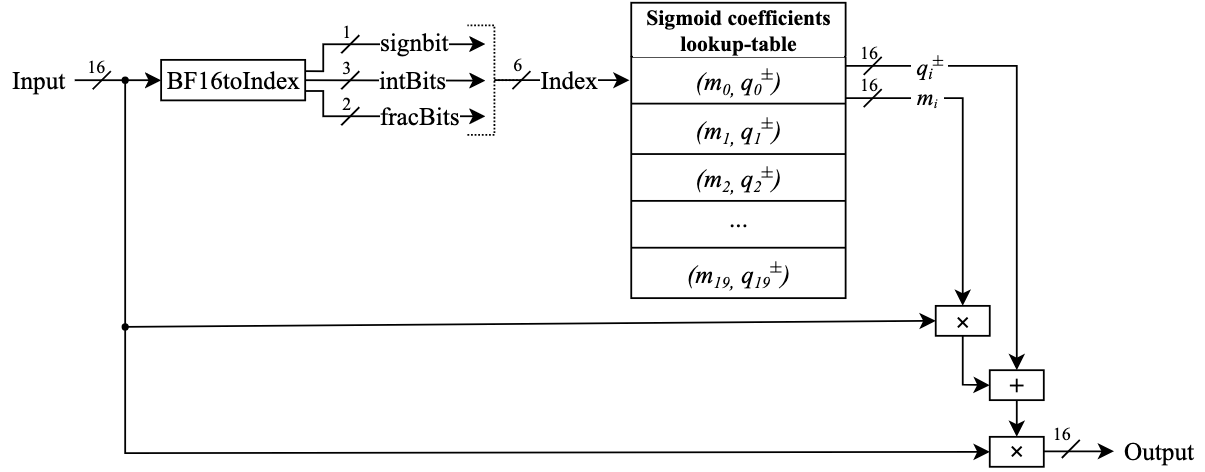

The diagram above was exported from draw.io. Its source (the exported page's mxGraphModel, read from the mxfile embedded in the PNG):
<mxGraphModel dx="1036" dy="667" grid="1" gridSize="10" guides="1" tooltips="1" connect="1" arrows="1" fold="1" page="1" pageScale="1" pageWidth="827" pageHeight="1169" math="0" shadow="0">
  <root>
    <mxCell id="0" />
    <mxCell id="1" parent="0" />
    <mxCell id="HRAQHvJZD-tB_Js6UTpa-38" value="" style="endArrow=classic;html=1;rounded=0;fontFamily=Times New Roman;fontSize=14;exitX=1;exitY=0.5;exitDx=0;exitDy=0;" edge="1" parent="1" source="HRAQHvJZD-tB_Js6UTpa-39">
      <mxGeometry width="50" height="50" relative="1" as="geometry">
        <mxPoint x="70" y="603" as="sourcePoint" />
        <mxPoint x="120" y="603" as="targetPoint" />
      </mxGeometry>
    </mxCell>
    <mxCell id="HRAQHvJZD-tB_Js6UTpa-39" value="Input " style="text;html=1;align=center;verticalAlign=middle;whiteSpace=wrap;rounded=0;fontFamily=Times New Roman;fontSize=14;" vertex="1" parent="1">
      <mxGeometry x="32" y="593" width="40" height="20" as="geometry" />
    </mxCell>
    <mxCell id="HRAQHvJZD-tB_Js6UTpa-40" value="" style="endArrow=none;html=1;rounded=0;entryX=1;entryY=0.75;entryDx=0;entryDy=0;fontFamily=Times New Roman;fontSize=14;" edge="1" parent="1">
      <mxGeometry width="50" height="50" relative="1" as="geometry">
        <mxPoint x="82" y="608" as="sourcePoint" />
        <mxPoint x="92.00000000000006" y="598" as="targetPoint" />
      </mxGeometry>
    </mxCell>
    <mxCell id="HRAQHvJZD-tB_Js6UTpa-41" value="&lt;font style=&quot;font-size: 10px;&quot;&gt;16&lt;/font&gt;" style="text;html=1;align=center;verticalAlign=middle;whiteSpace=wrap;rounded=0;fontFamily=Times New Roman;fontSize=14;" vertex="1" parent="1">
      <mxGeometry x="74" y="589" width="20" height="10" as="geometry" />
    </mxCell>
    <mxCell id="HRAQHvJZD-tB_Js6UTpa-42" value="BF16toIndex" style="rounded=0;whiteSpace=wrap;html=1;fontFamily=Times New Roman;fontSize=14;" vertex="1" parent="1">
      <mxGeometry x="120" y="591.75" width="80" height="22.5" as="geometry" />
    </mxCell>
    <mxCell id="HRAQHvJZD-tB_Js6UTpa-43" value="" style="endArrow=none;html=1;rounded=0;fontFamily=Times New Roman;fontSize=14;" edge="1" parent="1">
      <mxGeometry width="50" height="50" relative="1" as="geometry">
        <mxPoint x="220" y="588" as="sourcePoint" />
        <mxPoint x="230" y="578" as="targetPoint" />
      </mxGeometry>
    </mxCell>
    <mxCell id="HRAQHvJZD-tB_Js6UTpa-44" value="3" style="text;html=1;align=center;verticalAlign=middle;whiteSpace=wrap;rounded=0;fontFamily=Times New Roman;fontSize=10;" vertex="1" parent="1">
      <mxGeometry x="218" y="591" width="10" height="10" as="geometry" />
    </mxCell>
    <mxCell id="HRAQHvJZD-tB_Js6UTpa-45" value="2" style="text;html=1;align=center;verticalAlign=middle;whiteSpace=wrap;rounded=0;fontFamily=Times New Roman;fontSize=10;" vertex="1" parent="1">
      <mxGeometry x="218" y="611" width="10" height="10" as="geometry" />
    </mxCell>
    <mxCell id="HRAQHvJZD-tB_Js6UTpa-46" value="&lt;font&gt;1&lt;/font&gt;" style="text;html=1;align=center;verticalAlign=middle;whiteSpace=wrap;rounded=0;fontFamily=Times New Roman;fontSize=10;" vertex="1" parent="1">
      <mxGeometry x="218" y="571" width="10" height="10" as="geometry" />
    </mxCell>
    <mxCell id="HRAQHvJZD-tB_Js6UTpa-47" value="" style="endArrow=none;html=1;rounded=0;fontFamily=Times New Roman;fontSize=14;" edge="1" parent="1">
      <mxGeometry width="50" height="50" relative="1" as="geometry">
        <mxPoint x="220" y="608" as="sourcePoint" />
        <mxPoint x="230" y="598" as="targetPoint" />
      </mxGeometry>
    </mxCell>
    <mxCell id="HRAQHvJZD-tB_Js6UTpa-48" value="" style="endArrow=none;html=1;rounded=0;fontFamily=Times New Roman;fontSize=14;" edge="1" parent="1">
      <mxGeometry width="50" height="50" relative="1" as="geometry">
        <mxPoint x="220" y="628" as="sourcePoint" />
        <mxPoint x="230" y="618" as="targetPoint" />
      </mxGeometry>
    </mxCell>
    <mxCell id="HRAQHvJZD-tB_Js6UTpa-49" value="" style="endArrow=classic;html=1;rounded=0;exitX=1;exitY=0.274;exitDx=0;exitDy=0;fontFamily=Times New Roman;fontSize=14;exitPerimeter=0;" edge="1" parent="1" source="HRAQHvJZD-tB_Js6UTpa-42">
      <mxGeometry relative="1" as="geometry">
        <mxPoint x="200" y="563" as="sourcePoint" />
        <mxPoint x="300" y="583" as="targetPoint" />
        <Array as="points">
          <mxPoint x="210" y="598" />
          <mxPoint x="210" y="583" />
        </Array>
      </mxGeometry>
    </mxCell>
    <mxCell id="HRAQHvJZD-tB_Js6UTpa-50" value="signbit" style="edgeLabel;resizable=0;html=1;;align=center;verticalAlign=middle;fontFamily=Times New Roman;fontSize=14;" connectable="0" vertex="1" parent="HRAQHvJZD-tB_Js6UTpa-49">
      <mxGeometry relative="1" as="geometry">
        <mxPoint x="17" y="-1" as="offset" />
      </mxGeometry>
    </mxCell>
    <mxCell id="HRAQHvJZD-tB_Js6UTpa-51" value="" style="endArrow=classic;html=1;rounded=0;fontFamily=Times New Roman;fontSize=14;exitX=1;exitY=0.5;exitDx=0;exitDy=0;" edge="1" parent="1" source="HRAQHvJZD-tB_Js6UTpa-42">
      <mxGeometry relative="1" as="geometry">
        <mxPoint x="210" y="603" as="sourcePoint" />
        <mxPoint x="300" y="603.24" as="targetPoint" />
      </mxGeometry>
    </mxCell>
    <mxCell id="HRAQHvJZD-tB_Js6UTpa-52" value="intBits" style="edgeLabel;resizable=0;html=1;;align=center;verticalAlign=middle;fontFamily=Times New Roman;fontSize=14;" connectable="0" vertex="1" parent="HRAQHvJZD-tB_Js6UTpa-51">
      <mxGeometry relative="1" as="geometry">
        <mxPoint x="9" as="offset" />
      </mxGeometry>
    </mxCell>
    <mxCell id="HRAQHvJZD-tB_Js6UTpa-53" value="" style="endArrow=classic;html=1;rounded=0;fontFamily=Times New Roman;fontSize=14;" edge="1" parent="1">
      <mxGeometry relative="1" as="geometry">
        <mxPoint x="200" y="609" as="sourcePoint" />
        <mxPoint x="300" y="623" as="targetPoint" />
        <Array as="points">
          <mxPoint x="210" y="609" />
          <mxPoint x="210" y="623" />
        </Array>
      </mxGeometry>
    </mxCell>
    <mxCell id="HRAQHvJZD-tB_Js6UTpa-54" value="fracBits" style="edgeLabel;resizable=0;html=1;;align=center;verticalAlign=middle;fontFamily=Times New Roman;fontSize=14;" connectable="0" vertex="1" parent="HRAQHvJZD-tB_Js6UTpa-53">
      <mxGeometry relative="1" as="geometry">
        <mxPoint x="19" as="offset" />
      </mxGeometry>
    </mxCell>
    <mxCell id="HRAQHvJZD-tB_Js6UTpa-55" value="Sigmoid coefficients lookup-table" style="shape=table;startSize=30;container=1;collapsible=0;childLayout=tableLayout;strokeColor=default;fontSize=12;labelBorderColor=none;whiteSpace=wrap;textShadow=0;fontColor=default;verticalAlign=middle;labelBackgroundColor=default;fontStyle=1;fontFamily=Times New Roman;" vertex="1" parent="1">
      <mxGeometry x="381" y="560" width="119" height="164" as="geometry" />
    </mxCell>
    <mxCell id="HRAQHvJZD-tB_Js6UTpa-56" value="" style="shape=tableRow;horizontal=0;startSize=0;swimlaneHead=0;swimlaneBody=0;strokeColor=inherit;top=0;left=0;bottom=0;right=0;collapsible=0;dropTarget=0;fillColor=none;points=[[0,0.5],[1,0.5]];portConstraint=eastwest;fontSize=14;fontFamily=Times New Roman;" vertex="1" parent="HRAQHvJZD-tB_Js6UTpa-55">
      <mxGeometry y="30" width="119" height="26" as="geometry" />
    </mxCell>
    <mxCell id="HRAQHvJZD-tB_Js6UTpa-57" value="&lt;i&gt;(m&lt;sub&gt;&lt;font style=&quot;font-size: 9px;&quot;&gt;0&lt;/font&gt;, &lt;/sub&gt;q&lt;/i&gt;&lt;i&gt;&lt;sub&gt;&lt;font style=&quot;font-size: 9px;&quot;&gt;0&lt;/font&gt;&lt;/sub&gt;&lt;/i&gt;&lt;span data-huuid=&quot;11487604400645087116&quot;&gt;&lt;span&gt;&lt;sup&gt;±&lt;/sup&gt;&lt;/span&gt;&lt;/span&gt;&lt;i&gt;)&lt;/i&gt;" style="shape=partialRectangle;html=1;whiteSpace=wrap;connectable=0;strokeColor=inherit;overflow=hidden;fillColor=none;top=0;left=0;bottom=0;right=0;pointerEvents=1;fontSize=14;labelBorderColor=none;textShadow=0;fontColor=default;verticalAlign=middle;labelBackgroundColor=default;fontStyle=0;fontFamily=Times New Roman;" vertex="1" parent="HRAQHvJZD-tB_Js6UTpa-56">
      <mxGeometry width="119" height="26" as="geometry">
        <mxRectangle width="119" height="26" as="alternateBounds" />
      </mxGeometry>
    </mxCell>
    <mxCell id="HRAQHvJZD-tB_Js6UTpa-58" value="" style="shape=tableRow;horizontal=0;startSize=0;swimlaneHead=0;swimlaneBody=0;strokeColor=inherit;top=0;left=0;bottom=0;right=0;collapsible=0;dropTarget=0;fillColor=none;points=[[0,0.5],[1,0.5]];portConstraint=eastwest;fontSize=14;fontFamily=Times New Roman;" vertex="1" parent="HRAQHvJZD-tB_Js6UTpa-55">
      <mxGeometry y="56" width="119" height="28" as="geometry" />
    </mxCell>
    <mxCell id="HRAQHvJZD-tB_Js6UTpa-59" value="&lt;i&gt;(m&lt;sub&gt;&lt;font style=&quot;font-size: 9px;&quot;&gt;1&lt;/font&gt;, &lt;/sub&gt;q&lt;/i&gt;&lt;i&gt;&lt;sub&gt;&lt;font style=&quot;font-size: 9px;&quot;&gt;1&lt;/font&gt;&lt;/sub&gt;&lt;/i&gt;&lt;span data-huuid=&quot;11487604400645087116&quot;&gt;&lt;span&gt;&lt;sup&gt;±&lt;/sup&gt;&lt;/span&gt;&lt;/span&gt;&lt;i&gt;)&lt;/i&gt;" style="shape=partialRectangle;html=1;whiteSpace=wrap;connectable=0;strokeColor=inherit;overflow=hidden;fillColor=none;top=0;left=0;bottom=0;right=0;pointerEvents=1;fontSize=14;fontFamily=Times New Roman;" vertex="1" parent="HRAQHvJZD-tB_Js6UTpa-58">
      <mxGeometry width="119" height="28" as="geometry">
        <mxRectangle width="119" height="28" as="alternateBounds" />
      </mxGeometry>
    </mxCell>
    <mxCell id="HRAQHvJZD-tB_Js6UTpa-60" value="" style="shape=tableRow;horizontal=0;startSize=0;swimlaneHead=0;swimlaneBody=0;strokeColor=inherit;top=0;left=0;bottom=0;right=0;collapsible=0;dropTarget=0;fillColor=none;points=[[0,0.5],[1,0.5]];portConstraint=eastwest;fontSize=14;fontFamily=Times New Roman;" vertex="1" parent="HRAQHvJZD-tB_Js6UTpa-55">
      <mxGeometry y="84" width="119" height="26" as="geometry" />
    </mxCell>
    <mxCell id="HRAQHvJZD-tB_Js6UTpa-61" value="&lt;i&gt;(m&lt;sub&gt;&lt;font style=&quot;font-size: 9px;&quot;&gt;2&lt;/font&gt;, &lt;/sub&gt;q&lt;/i&gt;&lt;i&gt;&lt;sub&gt;&lt;font style=&quot;font-size: 9px;&quot;&gt;2&lt;/font&gt;&lt;/sub&gt;&lt;/i&gt;&lt;span data-huuid=&quot;11487604400645087116&quot;&gt;&lt;span&gt;&lt;sup&gt;±&lt;/sup&gt;&lt;/span&gt;&lt;/span&gt;&lt;i&gt;)&lt;/i&gt;" style="shape=partialRectangle;html=1;whiteSpace=wrap;connectable=0;strokeColor=inherit;overflow=hidden;fillColor=none;top=0;left=0;bottom=0;right=0;pointerEvents=1;fontSize=14;fontFamily=Times New Roman;" vertex="1" parent="HRAQHvJZD-tB_Js6UTpa-60">
      <mxGeometry width="119" height="26" as="geometry">
        <mxRectangle width="119" height="26" as="alternateBounds" />
      </mxGeometry>
    </mxCell>
    <mxCell id="HRAQHvJZD-tB_Js6UTpa-62" style="shape=tableRow;horizontal=0;startSize=0;swimlaneHead=0;swimlaneBody=0;strokeColor=inherit;top=0;left=0;bottom=0;right=0;collapsible=0;dropTarget=0;fillColor=none;points=[[0,0.5],[1,0.5]];portConstraint=eastwest;fontSize=14;fontFamily=Times New Roman;" vertex="1" parent="HRAQHvJZD-tB_Js6UTpa-55">
      <mxGeometry y="110" width="119" height="26" as="geometry" />
    </mxCell>
    <mxCell id="HRAQHvJZD-tB_Js6UTpa-63" value="&lt;div style=&quot;line-height: 90%;&quot;&gt;&lt;div&gt;&lt;div&gt;&lt;div style=&quot;margin-bottom: 7px;&quot; align=&quot;center&quot;&gt;...&lt;/div&gt;&lt;/div&gt;&lt;/div&gt;&lt;/div&gt;" style="shape=partialRectangle;html=1;whiteSpace=wrap;connectable=0;strokeColor=inherit;overflow=hidden;fillColor=none;top=0;left=0;bottom=0;right=0;pointerEvents=1;fontSize=14;fontFamily=Times New Roman;align=center;" vertex="1" parent="HRAQHvJZD-tB_Js6UTpa-62">
      <mxGeometry width="119" height="26" as="geometry">
        <mxRectangle width="119" height="26" as="alternateBounds" />
      </mxGeometry>
    </mxCell>
    <mxCell id="HRAQHvJZD-tB_Js6UTpa-64" style="shape=tableRow;horizontal=0;startSize=0;swimlaneHead=0;swimlaneBody=0;strokeColor=inherit;top=0;left=0;bottom=0;right=0;collapsible=0;dropTarget=0;fillColor=none;points=[[0,0.5],[1,0.5]];portConstraint=eastwest;fontSize=14;fontFamily=Times New Roman;" vertex="1" parent="HRAQHvJZD-tB_Js6UTpa-55">
      <mxGeometry y="136" width="119" height="28" as="geometry" />
    </mxCell>
    <mxCell id="HRAQHvJZD-tB_Js6UTpa-65" value="&lt;i&gt;(m&lt;sub&gt;&lt;font style=&quot;font-size: 9px;&quot;&gt;19&lt;/font&gt;,&lt;/sub&gt; q&lt;/i&gt;&lt;i&gt;&lt;sub&gt;&lt;font style=&quot;font-size: 9px;&quot;&gt;19&lt;/font&gt;&lt;/sub&gt;&lt;/i&gt;&lt;span data-huuid=&quot;11487604400645087116&quot;&gt;&lt;span&gt;&lt;sup&gt;±&lt;/sup&gt;&lt;/span&gt;&lt;/span&gt;&lt;i&gt;)&lt;/i&gt;" style="shape=partialRectangle;html=1;whiteSpace=wrap;connectable=0;strokeColor=inherit;overflow=hidden;fillColor=none;top=0;left=0;bottom=0;right=0;pointerEvents=1;fontSize=14;verticalAlign=middle;align=center;fontFamily=Times New Roman;" vertex="1" parent="HRAQHvJZD-tB_Js6UTpa-64">
      <mxGeometry width="119" height="28" as="geometry">
        <mxRectangle width="119" height="28" as="alternateBounds" />
      </mxGeometry>
    </mxCell>
    <mxCell id="HRAQHvJZD-tB_Js6UTpa-66" value="" style="endArrow=classic;html=1;rounded=0;exitX=1;exitY=0.5;exitDx=0;exitDy=0;fontFamily=Times New Roman;fontSize=14;entryX=0;entryY=0.5;entryDx=0;entryDy=0;" edge="1" parent="1" target="HRAQHvJZD-tB_Js6UTpa-67">
      <mxGeometry width="50" height="50" relative="1" as="geometry">
        <mxPoint x="609.9999999999999" y="809.025" as="sourcePoint" />
        <mxPoint x="649" y="808" as="targetPoint" />
      </mxGeometry>
    </mxCell>
    <mxCell id="HRAQHvJZD-tB_Js6UTpa-67" value="Output" style="text;html=1;align=center;verticalAlign=middle;whiteSpace=wrap;rounded=0;fontFamily=Times New Roman;fontSize=14;" vertex="1" parent="1">
      <mxGeometry x="649" y="799.02" width="50" height="20" as="geometry" />
    </mxCell>
    <mxCell id="HRAQHvJZD-tB_Js6UTpa-68" value="" style="endArrow=none;html=1;rounded=0;fontFamily=Times New Roman;fontSize=14;" edge="1" parent="1">
      <mxGeometry width="50" height="50" relative="1" as="geometry">
        <mxPoint x="620" y="812.75" as="sourcePoint" />
        <mxPoint x="630" y="802.75" as="targetPoint" />
      </mxGeometry>
    </mxCell>
    <mxCell id="HRAQHvJZD-tB_Js6UTpa-69" value="&lt;font&gt;16&lt;/font&gt;" style="text;html=1;align=center;verticalAlign=middle;whiteSpace=wrap;rounded=0;fontFamily=Times New Roman;fontSize=10;" vertex="1" parent="1">
      <mxGeometry x="610" y="794" width="20" height="10" as="geometry" />
    </mxCell>
    <mxCell id="HRAQHvJZD-tB_Js6UTpa-70" value="" style="strokeWidth=1;html=1;shape=mxgraph.flowchart.annotation_2;align=left;labelPosition=right;pointerEvents=1;rotation=-180;dashed=1;dashPattern=1 1;fontFamily=Times New Roman;fontSize=14;" vertex="1" parent="1">
      <mxGeometry x="290" y="572.62" width="30" height="60.75" as="geometry" />
    </mxCell>
    <mxCell id="HRAQHvJZD-tB_Js6UTpa-71" value="" style="endArrow=classic;html=1;rounded=0;fontFamily=Times New Roman;fontSize=14;" edge="1" parent="1">
      <mxGeometry relative="1" as="geometry">
        <mxPoint x="305" y="603" as="sourcePoint" />
        <mxPoint x="380" y="603" as="targetPoint" />
      </mxGeometry>
    </mxCell>
    <mxCell id="HRAQHvJZD-tB_Js6UTpa-72" value="Index" style="edgeLabel;resizable=0;html=1;;align=center;verticalAlign=middle;fontFamily=Times New Roman;fontSize=14;" connectable="0" vertex="1" parent="HRAQHvJZD-tB_Js6UTpa-71">
      <mxGeometry relative="1" as="geometry">
        <mxPoint x="3" as="offset" />
      </mxGeometry>
    </mxCell>
    <mxCell id="HRAQHvJZD-tB_Js6UTpa-73" value="" style="endArrow=none;html=1;rounded=0;fontFamily=Times New Roman;fontSize=14;" edge="1" parent="1">
      <mxGeometry width="50" height="50" relative="1" as="geometry">
        <mxPoint x="315" y="608" as="sourcePoint" />
        <mxPoint x="325" y="598" as="targetPoint" />
      </mxGeometry>
    </mxCell>
    <mxCell id="HRAQHvJZD-tB_Js6UTpa-74" value="&lt;font style=&quot;font-size: 10px;&quot;&gt;6&lt;/font&gt;" style="text;html=1;align=center;verticalAlign=middle;whiteSpace=wrap;rounded=0;fontFamily=Times New Roman;fontSize=14;" vertex="1" parent="1">
      <mxGeometry x="313" y="588" width="10" height="10" as="geometry" />
    </mxCell>
    <mxCell id="HRAQHvJZD-tB_Js6UTpa-75" value="" style="endArrow=classic;html=1;rounded=0;startArrow=oval;startFill=1;startSize=3;entryX=0;entryY=0.5;entryDx=0;entryDy=0;" edge="1" parent="1" target="HRAQHvJZD-tB_Js6UTpa-84">
      <mxGeometry width="50" height="50" relative="1" as="geometry">
        <mxPoint x="100" y="603" as="sourcePoint" />
        <mxPoint x="560" y="760" as="targetPoint" />
        <Array as="points">
          <mxPoint x="100" y="740" />
        </Array>
      </mxGeometry>
    </mxCell>
    <mxCell id="HRAQHvJZD-tB_Js6UTpa-76" value="" style="endArrow=classic;html=1;rounded=0;fontFamily=Times New Roman;fontSize=14;spacingLeft=1;spacingRight=0;strokeWidth=1;targetPerimeterSpacing=0;entryX=0.5;entryY=0;entryDx=0;entryDy=0;" edge="1" parent="1" target="HRAQHvJZD-tB_Js6UTpa-85">
      <mxGeometry relative="1" as="geometry">
        <mxPoint x="500" y="595" as="sourcePoint" />
        <mxPoint x="600" y="763" as="targetPoint" />
        <Array as="points">
          <mxPoint x="595" y="595" />
        </Array>
      </mxGeometry>
    </mxCell>
    <mxCell id="HRAQHvJZD-tB_Js6UTpa-77" value="&lt;font&gt;&amp;nbsp;&lt;i&gt;q&lt;sub&gt;&lt;font style=&quot;font-size: 9px;&quot;&gt;i&lt;/font&gt;&lt;/sub&gt;&lt;/i&gt;&lt;span data-huuid=&quot;11487604400645087116&quot;&gt;&lt;span&gt;&lt;sup&gt;±&lt;/sup&gt;&lt;/span&gt;&lt;/span&gt;&lt;i&gt;&lt;sub&gt;&amp;nbsp; &lt;/sub&gt;&lt;/i&gt;&lt;/font&gt;&lt;i&gt;&lt;sub&gt;&lt;br&gt;&lt;/sub&gt;&lt;/i&gt;" style="edgeLabel;resizable=0;html=1;;align=center;verticalAlign=middle;fontFamily=Times New Roman;fontSize=13;" connectable="0" vertex="1" parent="HRAQHvJZD-tB_Js6UTpa-76">
      <mxGeometry relative="1" as="geometry">
        <mxPoint x="-49" y="-37" as="offset" />
      </mxGeometry>
    </mxCell>
    <mxCell id="HRAQHvJZD-tB_Js6UTpa-78" value="" style="endArrow=none;html=1;rounded=0;fontFamily=Times New Roman;fontSize=14;" edge="1" parent="1">
      <mxGeometry width="50" height="50" relative="1" as="geometry">
        <mxPoint x="510" y="600" as="sourcePoint" />
        <mxPoint x="520" y="590" as="targetPoint" />
      </mxGeometry>
    </mxCell>
    <mxCell id="HRAQHvJZD-tB_Js6UTpa-79" value="&lt;font style=&quot;font-size: 10px;&quot;&gt;16&lt;/font&gt;" style="text;html=1;align=center;verticalAlign=middle;whiteSpace=wrap;rounded=0;fontFamily=Times New Roman;fontSize=14;" vertex="1" parent="1">
      <mxGeometry x="508" y="581" width="10" height="10" as="geometry" />
    </mxCell>
    <mxCell id="HRAQHvJZD-tB_Js6UTpa-80" value="" style="endArrow=classic;html=1;rounded=0;fontFamily=Times New Roman;fontSize=14;spacingLeft=1;spacingRight=0;strokeWidth=1;targetPerimeterSpacing=0;entryX=0.5;entryY=0;entryDx=0;entryDy=0;" edge="1" parent="1" target="HRAQHvJZD-tB_Js6UTpa-84">
      <mxGeometry relative="1" as="geometry">
        <mxPoint x="500" y="613" as="sourcePoint" />
        <mxPoint x="575" y="729" as="targetPoint" />
        <Array as="points">
          <mxPoint x="565" y="613" />
        </Array>
      </mxGeometry>
    </mxCell>
    <mxCell id="HRAQHvJZD-tB_Js6UTpa-81" value="&lt;i&gt;&amp;nbsp;&lt;font&gt;m&lt;font style=&quot;font-size: 9px;&quot;&gt;&lt;sub&gt;i&lt;/sub&gt;&lt;/font&gt;&lt;/font&gt;&lt;font style=&quot;font-size: 9px;&quot;&gt;&lt;sub&gt;&amp;nbsp;&amp;nbsp; &lt;br&gt;&lt;/sub&gt;&lt;/font&gt;&lt;/i&gt;" style="edgeLabel;resizable=0;html=1;;align=center;verticalAlign=middle;fontFamily=Times New Roman;fontSize=13;" connectable="0" vertex="1" parent="HRAQHvJZD-tB_Js6UTpa-80">
      <mxGeometry relative="1" as="geometry">
        <mxPoint x="-20" y="-26" as="offset" />
      </mxGeometry>
    </mxCell>
    <mxCell id="HRAQHvJZD-tB_Js6UTpa-82" value="" style="endArrow=none;html=1;rounded=0;fontFamily=Times New Roman;fontSize=14;" edge="1" parent="1">
      <mxGeometry width="50" height="50" relative="1" as="geometry">
        <mxPoint x="510" y="618" as="sourcePoint" />
        <mxPoint x="520" y="608" as="targetPoint" />
      </mxGeometry>
    </mxCell>
    <mxCell id="HRAQHvJZD-tB_Js6UTpa-83" value="&lt;font style=&quot;font-size: 10px;&quot;&gt;16&lt;/font&gt;" style="text;html=1;align=center;verticalAlign=middle;whiteSpace=wrap;rounded=0;fontFamily=Times New Roman;fontSize=14;" vertex="1" parent="1">
      <mxGeometry x="508" y="599" width="10" height="10" as="geometry" />
    </mxCell>
    <mxCell id="HRAQHvJZD-tB_Js6UTpa-84" value="&lt;span lang=&quot;en&quot; class=&quot;NA6bn ILfuVd&quot;&gt;&lt;span class=&quot;hgKElc&quot;&gt;&lt;font style=&quot;font-size: 14px;&quot; face=&quot;Times New Roman&quot;&gt;&lt;b&gt;×&lt;/b&gt;&lt;/font&gt;&lt;/span&gt;&lt;/span&gt;" style="rounded=0;whiteSpace=wrap;html=1;align=center;" vertex="1" parent="1">
      <mxGeometry x="550" y="728.29" width="30" height="16.63" as="geometry" />
    </mxCell>
    <mxCell id="HRAQHvJZD-tB_Js6UTpa-85" value="&lt;font face=&quot;Times New Roman&quot; style=&quot;font-size: 14px;&quot;&gt;&lt;b&gt;&lt;font&gt;+&lt;/font&gt;&lt;/b&gt;&lt;/font&gt;" style="rounded=0;whiteSpace=wrap;html=1;align=center;" vertex="1" parent="1">
      <mxGeometry x="580" y="763.9999999999999" width="30" height="16.63" as="geometry" />
    </mxCell>
    <mxCell id="HRAQHvJZD-tB_Js6UTpa-86" value="" style="endArrow=classic;html=1;rounded=0;entryX=0;entryY=0.5;entryDx=0;entryDy=0;exitX=0.5;exitY=1;exitDx=0;exitDy=0;" edge="1" parent="1" source="HRAQHvJZD-tB_Js6UTpa-84" target="HRAQHvJZD-tB_Js6UTpa-85">
      <mxGeometry width="50" height="50" relative="1" as="geometry">
        <mxPoint x="565.8" y="745.92" as="sourcePoint" />
        <mxPoint x="565.8" y="764.92" as="targetPoint" />
        <Array as="points">
          <mxPoint x="565" y="772" />
        </Array>
      </mxGeometry>
    </mxCell>
    <mxCell id="HRAQHvJZD-tB_Js6UTpa-87" value="" style="endArrow=classic;html=1;rounded=0;startArrow=oval;startFill=1;startSize=3;entryX=0;entryY=0.5;entryDx=0;entryDy=0;" edge="1" parent="1" target="HRAQHvJZD-tB_Js6UTpa-88">
      <mxGeometry width="50" height="50" relative="1" as="geometry">
        <mxPoint x="100" y="740" as="sourcePoint" />
        <mxPoint x="550" y="790" as="targetPoint" />
        <Array as="points">
          <mxPoint x="100" y="810" />
        </Array>
      </mxGeometry>
    </mxCell>
    <mxCell id="HRAQHvJZD-tB_Js6UTpa-88" value="&lt;span lang=&quot;en&quot; class=&quot;NA6bn ILfuVd&quot;&gt;&lt;span class=&quot;hgKElc&quot;&gt;&lt;font style=&quot;font-size: 14px;&quot; face=&quot;Times New Roman&quot;&gt;&lt;b&gt;×&lt;/b&gt;&lt;/font&gt;&lt;/span&gt;&lt;/span&gt;" style="rounded=0;whiteSpace=wrap;html=1;align=center;" vertex="1" parent="1">
      <mxGeometry x="580" y="801" width="30" height="16.63" as="geometry" />
    </mxCell>
    <mxCell id="HRAQHvJZD-tB_Js6UTpa-90" value="" style="endArrow=classic;html=1;rounded=0;exitX=0.5;exitY=1;exitDx=0;exitDy=0;entryX=0.5;entryY=0;entryDx=0;entryDy=0;" edge="1" parent="1" source="HRAQHvJZD-tB_Js6UTpa-85" target="HRAQHvJZD-tB_Js6UTpa-88">
      <mxGeometry width="50" height="50" relative="1" as="geometry">
        <mxPoint x="546" y="851" as="sourcePoint" />
        <mxPoint x="596" y="801" as="targetPoint" />
      </mxGeometry>
    </mxCell>
  </root>
</mxGraphModel>